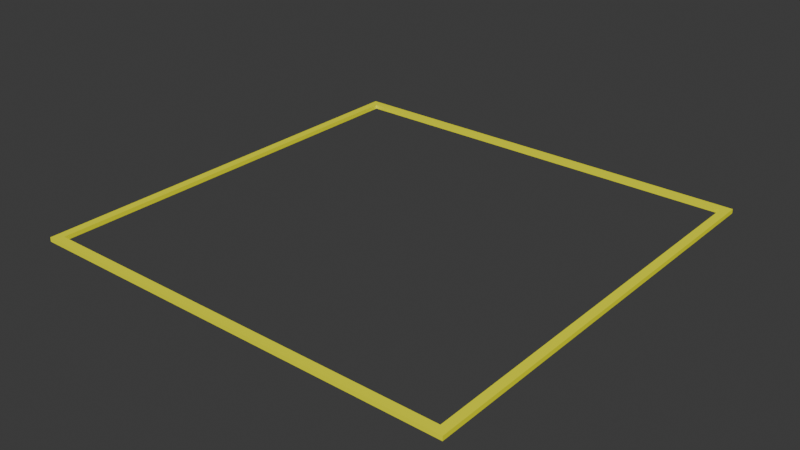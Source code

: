 # Source: blueNoiseInnerGridCell.blend  (saved by Blender 4.1.23; exported with 4.5.12 LTS)
import bpy
from mathutils import Matrix  # noqa: F401  (used for matrix-valued properties, if any)

bpy.ops.wm.read_factory_settings(use_empty=True)
scene = bpy.context.scene
scene.name = 'Scene'

# ---- collections
col_collection = bpy.data.collections.new('Collection'); scene.collection.children.link(col_collection)

# ---- materials (node trees are filled in below, after node groups)
mat_material_001 = bpy.data.materials.new('Material.001')
mat_material_001.use_transparent_shadow = False

# ---- material node trees
mat_material_001.use_nodes = True; mat_material_001.node_tree.nodes.clear()
_N = mat_material_001.node_tree.nodes; _L = mat_material_001.node_tree.links
n0 = _N.new('ShaderNodeBsdfPrincipled'); n0.name = 'Principled BSDF'; n0.location = (10, 300)
n0.inputs[0].default_value = (1.0, 1.0, 0.0, 1.0)
n1 = _N.new('ShaderNodeOutputMaterial'); n1.name = 'Material Output'; n1.location = (300, 300)
_L.new(n0.outputs[0], n1.inputs[0])
n1.is_active_output = True

# ---- world
world_world = bpy.data.worlds.new('World'); scene.world = world_world
world_world.use_nodes = True; world_world.node_tree.nodes.clear()
_N = world_world.node_tree.nodes; _L = world_world.node_tree.links
n0 = _N.new('ShaderNodeOutputWorld'); n0.name = 'World Output'; n0.location = (300, 300)
n1 = _N.new('ShaderNodeBackground'); n1.name = 'Background'; n1.location = (10, 300)
n1.inputs[0].default_value = (0.05088, 0.05088, 0.05088, 1.0)
_L.new(n1.outputs[0], n0.inputs[0])
n0.is_active_output = True
world_world.color = (0.05088, 0.05088, 0.05088)
world_world.use_sun_shadow = False
world_world.sun_shadow_jitter_overblur = 0.0

# ---- meshes
me_cube_002 = bpy.data.meshes.new('Cube.002')
me_cube_002.from_pydata([(-0.5, -0.5, -0.025), (-0.5, -0.5, 0.025), (-0.5, 0.5, -0.025), (-0.5, 0.5, 0.025), (0.5, -0.5, -0.025), (0.5, -0.5, 0.025), (0.5, 0.5, -0.025), (0.5, 0.5, 0.025), (0.4805, -0.4805, -0.025), (-0.4805, 0.4805, -0.025), (0.4805, 0.4805, -0.025), (-0.4805, -0.4805, -0.025), (-0.4805, -0.4805, 0.025), (0.4805, 0.4805, 0.025), (-0.4805, 0.4805, 0.025), (0.4805, -0.4805, 0.025)], [], [(0, 1, 3, 2), (2, 3, 7, 6), (6, 7, 5, 4), (4, 5, 1, 0), (12, 11, 9, 14), (14, 9, 10, 13), (10, 8, 15, 13), (8, 11, 12, 15), (15, 5, 7, 13), (3, 14, 13, 7), (3, 1, 12, 14), (15, 12, 1, 5), (10, 6, 4, 8), (6, 10, 9, 2), (0, 2, 9, 11), (0, 11, 8, 4)])
_uv = me_cube_002.uv_layers.new(name='UVMap')
_uv.uv.foreach_set('vector', [0.375, 0.0, 0.625, 0.0, 0.625, 0.25, 0.375, 0.25, 0.375, 0.25, 0.625, 0.25, 0.625, 0.5, 0.375, 0.5, 0.375, 0.5, 0.625, 0.5, 0.625, 0.75, 0.375, 0.75, 0.375, 0.75, 0.625, 0.75, 0.625, 1.0, 0.375, 1.0, 0.5625, 0.0, 0.4375, 0.0, 0.4375, 0.25, 0.5625, 0.25, 0.5625, 0.25, 0.4375, 0.25, 0.4375, 0.5, 0.5625, 0.5, 0.4375, 0.5, 0.4375, 0.75, 0.5625, 0.75, 0.5625, 0.5, 0.4375, 0.75, 0.4375, 1.0, 0.5625, 1.0, 0.5625, 0.75, 0.5625, 0.75, 0.625, 0.75, 0.625, 0.5, 0.5625, 0.5, 0.625, 0.25, 0.5625, 0.25, 0.5625, 0.5, 0.625, 0.5, 0.625, 0.25, 0.625, 0.0, 0.5625, 0.0, 0.5625, 0.25, 0.5625, 0.75, 0.5625, 1.0, 0.625, 0.0, 0.625, 0.75, 0.4375, 0.5, 0.375, 0.5, 0.375, 0.75, 0.4375, 0.75, 0.375, 0.5, 0.4375, 0.5, 0.4375, 0.25, 0.375, 0.25, 0.375, 0.0, 0.375, 0.25, 0.4375, 0.25, 0.4375, 0.0, 0.375, 0.0, 0.4375, 0.0, 0.4375, 0.75, 0.375, 0.75])
me_cube_002.materials.append(mat_material_001)
me_cube_002.update()

# ---- objects
ob_cube = bpy.data.objects.new('Cube', me_cube_002)

# ---- transforms, parenting, visibility, modifiers, constraints
ob_cube.location = (0.0, 0.0, 0.0)
ob_cube.scale = (1.0, 1.0, 0.2)

# ---- collection membership
col_collection.objects.link(ob_cube)

# ---- scene / render settings (as saved in the file)
scene.frame_start = 1; scene.frame_end = 250; scene.frame_set(1)
scene.render.engine = 'BLENDER_EEVEE_NEXT'
scene.cycles.sampling_pattern = 'TABULATED_SOBOL'
scene.eevee.ray_tracing_options.trace_max_roughness = 0.0
bpy.context.view_layer.update()

# ---- added for rendering (the .blend has no active camera and no usable light): camera, sun
cam_auto = bpy.data.cameras.new('AutoCamera')
cam_auto.lens = 50.0
cam_auto.sensor_width = 36.0
cam_auto.clip_end = 1000.0
ob_auto_camera = bpy.data.objects.new('AutoCamera', cam_auto)
scene.collection.objects.link(ob_auto_camera)
ob_auto_camera.location = (1.3085, -1.5702, 1.0468)
ob_auto_camera.rotation_euler = (1.09748, -7.21219e-08, 0.694738)
scene.camera = ob_auto_camera
light_auto_sun = bpy.data.lights.new('AutoSun', 'SUN')
light_auto_sun.energy = 3.0
light_auto_sun.angle = 0.0523599
ob_auto_sun = bpy.data.objects.new('AutoSun', light_auto_sun)
scene.collection.objects.link(ob_auto_sun)
ob_auto_sun.rotation_euler = (0.872665, 0.174533, 0.523599)
bpy.context.view_layer.update()
